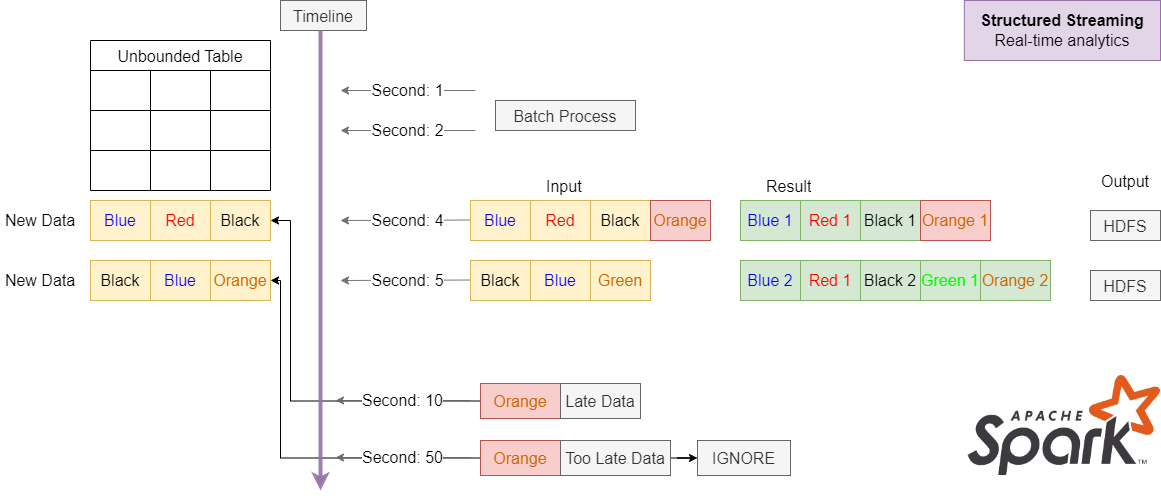

The diagram above was exported from draw.io. Its source (the exported page's mxGraphModel, read from the mxfile embedded in the PNG):
<mxGraphModel dx="1634" dy="955" grid="1" gridSize="10" guides="1" tooltips="1" connect="1" arrows="1" fold="1" page="1" pageScale="1" pageWidth="827" pageHeight="1169" math="0" shadow="0">
  <root>
    <mxCell id="0" />
    <mxCell id="1" parent="0" />
    <mxCell id="DEHZfFJ2ANuW5SpH-8BI-2" value="" style="shape=image;verticalLabelPosition=bottom;labelBackgroundColor=default;verticalAlign=top;aspect=fixed;imageAspect=0;image=https://www.apache.org/logos/res/spark/spark.png;" parent="1" vertex="1">
      <mxGeometry x="987.69" y="635" width="192.31" height="100" as="geometry" />
    </mxCell>
    <mxCell id="DEHZfFJ2ANuW5SpH-8BI-3" value="&lt;font style=&quot;font-size: 16px;&quot;&gt;&lt;b&gt;Structured Streaming&lt;br&gt;&lt;/b&gt;Real-time analytics&lt;/font&gt;" style="rounded=0;whiteSpace=wrap;html=1;fillColor=#e1d5e7;strokeColor=#9673a6;" parent="1" vertex="1">
      <mxGeometry x="983.85" y="260" width="196.15" height="60" as="geometry" />
    </mxCell>
    <mxCell id="DEHZfFJ2ANuW5SpH-8BI-7" value="Unbounded Table" style="shape=table;startSize=30;container=1;collapsible=0;childLayout=tableLayout;strokeColor=default;fontSize=16;" parent="1" vertex="1">
      <mxGeometry x="110" y="300" width="180" height="150" as="geometry" />
    </mxCell>
    <mxCell id="DEHZfFJ2ANuW5SpH-8BI-8" value="" style="shape=tableRow;horizontal=0;startSize=0;swimlaneHead=0;swimlaneBody=0;strokeColor=inherit;top=0;left=0;bottom=0;right=0;collapsible=0;dropTarget=0;fillColor=none;points=[[0,0.5],[1,0.5]];portConstraint=eastwest;fontSize=16;" parent="DEHZfFJ2ANuW5SpH-8BI-7" vertex="1">
      <mxGeometry y="30" width="180" height="40" as="geometry" />
    </mxCell>
    <mxCell id="DEHZfFJ2ANuW5SpH-8BI-9" value="" style="shape=partialRectangle;html=1;whiteSpace=wrap;connectable=0;strokeColor=inherit;overflow=hidden;fillColor=none;top=0;left=0;bottom=0;right=0;pointerEvents=1;fontSize=16;" parent="DEHZfFJ2ANuW5SpH-8BI-8" vertex="1">
      <mxGeometry width="60" height="40" as="geometry">
        <mxRectangle width="60" height="40" as="alternateBounds" />
      </mxGeometry>
    </mxCell>
    <mxCell id="DEHZfFJ2ANuW5SpH-8BI-10" value="" style="shape=partialRectangle;html=1;whiteSpace=wrap;connectable=0;strokeColor=inherit;overflow=hidden;fillColor=none;top=0;left=0;bottom=0;right=0;pointerEvents=1;fontSize=16;" parent="DEHZfFJ2ANuW5SpH-8BI-8" vertex="1">
      <mxGeometry x="60" width="60" height="40" as="geometry">
        <mxRectangle width="60" height="40" as="alternateBounds" />
      </mxGeometry>
    </mxCell>
    <mxCell id="DEHZfFJ2ANuW5SpH-8BI-11" value="" style="shape=partialRectangle;html=1;whiteSpace=wrap;connectable=0;strokeColor=inherit;overflow=hidden;fillColor=none;top=0;left=0;bottom=0;right=0;pointerEvents=1;fontSize=16;" parent="DEHZfFJ2ANuW5SpH-8BI-8" vertex="1">
      <mxGeometry x="120" width="60" height="40" as="geometry">
        <mxRectangle width="60" height="40" as="alternateBounds" />
      </mxGeometry>
    </mxCell>
    <mxCell id="DEHZfFJ2ANuW5SpH-8BI-12" value="" style="shape=tableRow;horizontal=0;startSize=0;swimlaneHead=0;swimlaneBody=0;strokeColor=inherit;top=0;left=0;bottom=0;right=0;collapsible=0;dropTarget=0;fillColor=none;points=[[0,0.5],[1,0.5]];portConstraint=eastwest;fontSize=16;" parent="DEHZfFJ2ANuW5SpH-8BI-7" vertex="1">
      <mxGeometry y="70" width="180" height="40" as="geometry" />
    </mxCell>
    <mxCell id="DEHZfFJ2ANuW5SpH-8BI-13" value="" style="shape=partialRectangle;html=1;whiteSpace=wrap;connectable=0;strokeColor=inherit;overflow=hidden;fillColor=none;top=0;left=0;bottom=0;right=0;pointerEvents=1;fontSize=16;" parent="DEHZfFJ2ANuW5SpH-8BI-12" vertex="1">
      <mxGeometry width="60" height="40" as="geometry">
        <mxRectangle width="60" height="40" as="alternateBounds" />
      </mxGeometry>
    </mxCell>
    <mxCell id="DEHZfFJ2ANuW5SpH-8BI-14" value="" style="shape=partialRectangle;html=1;whiteSpace=wrap;connectable=0;strokeColor=inherit;overflow=hidden;fillColor=none;top=0;left=0;bottom=0;right=0;pointerEvents=1;fontSize=16;" parent="DEHZfFJ2ANuW5SpH-8BI-12" vertex="1">
      <mxGeometry x="60" width="60" height="40" as="geometry">
        <mxRectangle width="60" height="40" as="alternateBounds" />
      </mxGeometry>
    </mxCell>
    <mxCell id="DEHZfFJ2ANuW5SpH-8BI-15" value="" style="shape=partialRectangle;html=1;whiteSpace=wrap;connectable=0;strokeColor=inherit;overflow=hidden;fillColor=none;top=0;left=0;bottom=0;right=0;pointerEvents=1;fontSize=16;" parent="DEHZfFJ2ANuW5SpH-8BI-12" vertex="1">
      <mxGeometry x="120" width="60" height="40" as="geometry">
        <mxRectangle width="60" height="40" as="alternateBounds" />
      </mxGeometry>
    </mxCell>
    <mxCell id="DEHZfFJ2ANuW5SpH-8BI-16" value="" style="shape=tableRow;horizontal=0;startSize=0;swimlaneHead=0;swimlaneBody=0;strokeColor=inherit;top=0;left=0;bottom=0;right=0;collapsible=0;dropTarget=0;fillColor=none;points=[[0,0.5],[1,0.5]];portConstraint=eastwest;fontSize=16;" parent="DEHZfFJ2ANuW5SpH-8BI-7" vertex="1">
      <mxGeometry y="110" width="180" height="40" as="geometry" />
    </mxCell>
    <mxCell id="DEHZfFJ2ANuW5SpH-8BI-17" value="" style="shape=partialRectangle;html=1;whiteSpace=wrap;connectable=0;strokeColor=inherit;overflow=hidden;fillColor=none;top=0;left=0;bottom=0;right=0;pointerEvents=1;fontSize=16;" parent="DEHZfFJ2ANuW5SpH-8BI-16" vertex="1">
      <mxGeometry width="60" height="40" as="geometry">
        <mxRectangle width="60" height="40" as="alternateBounds" />
      </mxGeometry>
    </mxCell>
    <mxCell id="DEHZfFJ2ANuW5SpH-8BI-18" value="" style="shape=partialRectangle;html=1;whiteSpace=wrap;connectable=0;strokeColor=inherit;overflow=hidden;fillColor=none;top=0;left=0;bottom=0;right=0;pointerEvents=1;fontSize=16;" parent="DEHZfFJ2ANuW5SpH-8BI-16" vertex="1">
      <mxGeometry x="60" width="60" height="40" as="geometry">
        <mxRectangle width="60" height="40" as="alternateBounds" />
      </mxGeometry>
    </mxCell>
    <mxCell id="DEHZfFJ2ANuW5SpH-8BI-19" value="" style="shape=partialRectangle;html=1;whiteSpace=wrap;connectable=0;strokeColor=inherit;overflow=hidden;fillColor=none;top=0;left=0;bottom=0;right=0;pointerEvents=1;fontSize=16;" parent="DEHZfFJ2ANuW5SpH-8BI-16" vertex="1">
      <mxGeometry x="120" width="60" height="40" as="geometry">
        <mxRectangle width="60" height="40" as="alternateBounds" />
      </mxGeometry>
    </mxCell>
    <mxCell id="DEHZfFJ2ANuW5SpH-8BI-33" value="&lt;font color=&quot;#0000ff&quot; style=&quot;font-size: 16px;&quot;&gt;Blue&lt;/font&gt;" style="rounded=0;whiteSpace=wrap;html=1;fillColor=#fff2cc;strokeColor=#d6b656;" parent="1" vertex="1">
      <mxGeometry x="110" y="460" width="60" height="40" as="geometry" />
    </mxCell>
    <mxCell id="DEHZfFJ2ANuW5SpH-8BI-34" value="&lt;font style=&quot;font-size: 16px;&quot; color=&quot;#ff0000&quot;&gt;Red&lt;/font&gt;" style="rounded=0;whiteSpace=wrap;html=1;fillColor=#fff2cc;strokeColor=#d6b656;" parent="1" vertex="1">
      <mxGeometry x="170" y="460" width="60" height="40" as="geometry" />
    </mxCell>
    <mxCell id="DEHZfFJ2ANuW5SpH-8BI-35" value="&lt;font style=&quot;font-size: 16px;&quot;&gt;Black&lt;/font&gt;" style="rounded=0;whiteSpace=wrap;html=1;fillColor=#fff2cc;strokeColor=#d6b656;" parent="1" vertex="1">
      <mxGeometry x="230" y="460" width="60" height="40" as="geometry" />
    </mxCell>
    <mxCell id="DEHZfFJ2ANuW5SpH-8BI-36" value="&lt;font color=&quot;#cc6600&quot; style=&quot;font-size: 16px;&quot;&gt;Orange&lt;/font&gt;" style="rounded=0;whiteSpace=wrap;html=1;fillColor=#fff2cc;strokeColor=#d6b656;" parent="1" vertex="1">
      <mxGeometry x="230" y="520" width="60" height="40" as="geometry" />
    </mxCell>
    <mxCell id="DEHZfFJ2ANuW5SpH-8BI-37" value="&lt;font color=&quot;#0000ff&quot; style=&quot;font-size: 16px;&quot;&gt;Blue&lt;/font&gt;" style="rounded=0;whiteSpace=wrap;html=1;fillColor=#fff2cc;strokeColor=#d6b656;" parent="1" vertex="1">
      <mxGeometry x="170" y="520" width="60" height="40" as="geometry" />
    </mxCell>
    <mxCell id="DEHZfFJ2ANuW5SpH-8BI-38" value="&lt;font style=&quot;font-size: 16px;&quot;&gt;Black&lt;/font&gt;" style="rounded=0;whiteSpace=wrap;html=1;fillColor=#fff2cc;strokeColor=#d6b656;" parent="1" vertex="1">
      <mxGeometry x="110" y="520" width="60" height="40" as="geometry" />
    </mxCell>
    <mxCell id="DEHZfFJ2ANuW5SpH-8BI-40" value="&lt;font style=&quot;font-size: 16px;&quot;&gt;New Data&lt;/font&gt;" style="text;html=1;strokeColor=none;fillColor=none;align=center;verticalAlign=middle;whiteSpace=wrap;rounded=0;" parent="1" vertex="1">
      <mxGeometry x="20" y="465" width="80" height="30" as="geometry" />
    </mxCell>
    <mxCell id="DEHZfFJ2ANuW5SpH-8BI-41" value="&lt;font style=&quot;font-size: 16px;&quot;&gt;New Data&lt;/font&gt;" style="text;html=1;strokeColor=none;fillColor=none;align=center;verticalAlign=middle;whiteSpace=wrap;rounded=0;" parent="1" vertex="1">
      <mxGeometry x="20" y="525" width="80" height="30" as="geometry" />
    </mxCell>
    <mxCell id="DEHZfFJ2ANuW5SpH-8BI-49" value="&lt;font style=&quot;font-size: 16px;&quot;&gt;Second: 1&lt;/font&gt;" style="endArrow=classic;html=1;rounded=0;fillColor=#f5f5f5;strokeColor=#666666;strokeWidth=1;opacity=90;shadow=0;gradientColor=none;" parent="1" edge="1">
      <mxGeometry width="50" height="50" relative="1" as="geometry">
        <mxPoint x="495" y="350" as="sourcePoint" />
        <mxPoint x="360" y="350" as="targetPoint" />
      </mxGeometry>
    </mxCell>
    <mxCell id="DEHZfFJ2ANuW5SpH-8BI-50" value="&lt;font style=&quot;font-size: 16px;&quot;&gt;Second: 2&lt;/font&gt;" style="endArrow=classic;html=1;rounded=0;fillColor=#f5f5f5;strokeColor=#666666;strokeWidth=1;opacity=90;shadow=0;gradientColor=none;" parent="1" edge="1">
      <mxGeometry width="50" height="50" relative="1" as="geometry">
        <mxPoint x="495" y="390" as="sourcePoint" />
        <mxPoint x="360" y="390" as="targetPoint" />
      </mxGeometry>
    </mxCell>
    <mxCell id="DEHZfFJ2ANuW5SpH-8BI-51" value="&lt;font style=&quot;font-size: 16px;&quot;&gt;Second: 4&lt;/font&gt;" style="endArrow=classic;html=1;rounded=0;fillColor=#f5f5f5;strokeColor=#666666;strokeWidth=1;opacity=90;shadow=0;gradientColor=none;" parent="1" edge="1">
      <mxGeometry width="50" height="50" relative="1" as="geometry">
        <mxPoint x="495" y="479.5" as="sourcePoint" />
        <mxPoint x="360" y="480" as="targetPoint" />
      </mxGeometry>
    </mxCell>
    <mxCell id="DEHZfFJ2ANuW5SpH-8BI-52" value="&lt;font style=&quot;font-size: 16px;&quot;&gt;Second: 5&lt;/font&gt;" style="endArrow=classic;html=1;rounded=0;fillColor=#f5f5f5;strokeColor=#666666;strokeWidth=1;opacity=90;shadow=0;gradientColor=none;" parent="1" edge="1">
      <mxGeometry width="50" height="50" relative="1" as="geometry">
        <mxPoint x="495" y="539.5" as="sourcePoint" />
        <mxPoint x="360" y="540" as="targetPoint" />
      </mxGeometry>
    </mxCell>
    <mxCell id="DEHZfFJ2ANuW5SpH-8BI-53" value="&lt;font style=&quot;font-size: 16px;&quot;&gt;Input&lt;/font&gt;" style="text;strokeColor=none;fillColor=none;spacingLeft=4;spacingRight=4;overflow=hidden;rotatable=0;points=[[0,0.5],[1,0.5]];portConstraint=eastwest;fontSize=12;whiteSpace=wrap;html=1;" parent="1" vertex="1">
      <mxGeometry x="560" y="430" width="50" height="30" as="geometry" />
    </mxCell>
    <mxCell id="DEHZfFJ2ANuW5SpH-8BI-54" value="&lt;font style=&quot;font-size: 16px;&quot;&gt;Result&lt;/font&gt;" style="text;strokeColor=none;fillColor=none;spacingLeft=4;spacingRight=4;overflow=hidden;rotatable=0;points=[[0,0.5],[1,0.5]];portConstraint=eastwest;fontSize=12;whiteSpace=wrap;html=1;" parent="1" vertex="1">
      <mxGeometry x="780" y="430" width="60" height="30" as="geometry" />
    </mxCell>
    <mxCell id="DEHZfFJ2ANuW5SpH-8BI-55" value="&lt;font style=&quot;font-size: 16px;&quot;&gt;Output&lt;/font&gt;" style="text;strokeColor=none;fillColor=none;spacingLeft=4;spacingRight=4;overflow=hidden;rotatable=0;points=[[0,0.5],[1,0.5]];portConstraint=eastwest;fontSize=12;whiteSpace=wrap;html=1;" parent="1" vertex="1">
      <mxGeometry x="1115" y="425" width="60" height="30" as="geometry" />
    </mxCell>
    <mxCell id="DEHZfFJ2ANuW5SpH-8BI-62" value="&lt;font color=&quot;#0000ff&quot; style=&quot;font-size: 16px;&quot;&gt;Blue&lt;/font&gt;" style="rounded=0;whiteSpace=wrap;html=1;fillColor=#fff2cc;strokeColor=#d6b656;" parent="1" vertex="1">
      <mxGeometry x="490" y="460" width="60" height="40" as="geometry" />
    </mxCell>
    <mxCell id="DEHZfFJ2ANuW5SpH-8BI-63" value="&lt;font style=&quot;font-size: 16px;&quot; color=&quot;#ff0000&quot;&gt;Red&lt;/font&gt;" style="rounded=0;whiteSpace=wrap;html=1;fillColor=#fff2cc;strokeColor=#d6b656;" parent="1" vertex="1">
      <mxGeometry x="550" y="460" width="60" height="40" as="geometry" />
    </mxCell>
    <mxCell id="DEHZfFJ2ANuW5SpH-8BI-64" value="&lt;font style=&quot;font-size: 16px;&quot;&gt;Black&lt;/font&gt;" style="rounded=0;whiteSpace=wrap;html=1;fillColor=#fff2cc;strokeColor=#d6b656;" parent="1" vertex="1">
      <mxGeometry x="610" y="460" width="60" height="40" as="geometry" />
    </mxCell>
    <mxCell id="DEHZfFJ2ANuW5SpH-8BI-65" value="&lt;font color=&quot;#cc6600&quot; style=&quot;font-size: 16px;&quot;&gt;Green&lt;/font&gt;" style="rounded=0;whiteSpace=wrap;html=1;fillColor=#fff2cc;strokeColor=#d6b656;" parent="1" vertex="1">
      <mxGeometry x="610" y="520" width="60" height="40" as="geometry" />
    </mxCell>
    <mxCell id="DEHZfFJ2ANuW5SpH-8BI-66" value="&lt;font color=&quot;#0000ff&quot; style=&quot;font-size: 16px;&quot;&gt;Blue&lt;/font&gt;" style="rounded=0;whiteSpace=wrap;html=1;fillColor=#fff2cc;strokeColor=#d6b656;" parent="1" vertex="1">
      <mxGeometry x="550" y="520" width="60" height="40" as="geometry" />
    </mxCell>
    <mxCell id="DEHZfFJ2ANuW5SpH-8BI-67" value="&lt;font style=&quot;font-size: 16px;&quot;&gt;Black&lt;/font&gt;" style="rounded=0;whiteSpace=wrap;html=1;fillColor=#fff2cc;strokeColor=#d6b656;" parent="1" vertex="1">
      <mxGeometry x="490" y="520" width="60" height="40" as="geometry" />
    </mxCell>
    <mxCell id="DEHZfFJ2ANuW5SpH-8BI-68" value="&lt;span style=&quot;font-size: 16px;&quot;&gt;Batch Process&lt;/span&gt;" style="text;strokeColor=#666666;fillColor=#f5f5f5;spacingLeft=4;spacingRight=4;overflow=hidden;rotatable=0;points=[[0,0.5],[1,0.5]];portConstraint=eastwest;fontSize=12;whiteSpace=wrap;html=1;fontColor=#333333;align=center;" parent="1" vertex="1">
      <mxGeometry x="515" y="360" width="140" height="30" as="geometry" />
    </mxCell>
    <mxCell id="DEHZfFJ2ANuW5SpH-8BI-69" value="&lt;font color=&quot;#0000ff&quot; style=&quot;font-size: 16px;&quot;&gt;Blue 1&lt;/font&gt;" style="rounded=0;whiteSpace=wrap;html=1;fillColor=#d5e8d4;strokeColor=#82b366;" parent="1" vertex="1">
      <mxGeometry x="760" y="460" width="60" height="40" as="geometry" />
    </mxCell>
    <mxCell id="DEHZfFJ2ANuW5SpH-8BI-70" value="&lt;font style=&quot;font-size: 16px;&quot; color=&quot;#ff0000&quot;&gt;Red 1&lt;/font&gt;" style="rounded=0;whiteSpace=wrap;html=1;fillColor=#d5e8d4;strokeColor=#82b366;" parent="1" vertex="1">
      <mxGeometry x="820" y="460" width="60" height="40" as="geometry" />
    </mxCell>
    <mxCell id="DEHZfFJ2ANuW5SpH-8BI-71" value="&lt;font style=&quot;font-size: 16px;&quot;&gt;Black 1&lt;/font&gt;" style="rounded=0;whiteSpace=wrap;html=1;fillColor=#d5e8d4;strokeColor=#82b366;" parent="1" vertex="1">
      <mxGeometry x="880" y="460" width="60" height="40" as="geometry" />
    </mxCell>
    <mxCell id="DEHZfFJ2ANuW5SpH-8BI-72" value="&lt;font color=&quot;#0000ff&quot; style=&quot;font-size: 16px;&quot;&gt;Blue 2&lt;/font&gt;" style="rounded=0;whiteSpace=wrap;html=1;fillColor=#d5e8d4;strokeColor=#82b366;" parent="1" vertex="1">
      <mxGeometry x="760" y="520" width="60" height="40" as="geometry" />
    </mxCell>
    <mxCell id="DEHZfFJ2ANuW5SpH-8BI-73" value="&lt;font style=&quot;font-size: 16px;&quot; color=&quot;#ff0000&quot;&gt;Red 1&lt;/font&gt;" style="rounded=0;whiteSpace=wrap;html=1;fillColor=#d5e8d4;strokeColor=#82b366;" parent="1" vertex="1">
      <mxGeometry x="820" y="520" width="60" height="40" as="geometry" />
    </mxCell>
    <mxCell id="DEHZfFJ2ANuW5SpH-8BI-74" value="&lt;font style=&quot;font-size: 16px;&quot;&gt;Black 2&lt;/font&gt;" style="rounded=0;whiteSpace=wrap;html=1;fillColor=#d5e8d4;strokeColor=#82b366;" parent="1" vertex="1">
      <mxGeometry x="880" y="520" width="60" height="40" as="geometry" />
    </mxCell>
    <mxCell id="DEHZfFJ2ANuW5SpH-8BI-75" value="&lt;font color=&quot;#00ff00&quot; style=&quot;font-size: 16px;&quot;&gt;Green 1&lt;/font&gt;" style="rounded=0;whiteSpace=wrap;html=1;fillColor=#d5e8d4;strokeColor=#82b366;" parent="1" vertex="1">
      <mxGeometry x="940" y="520" width="60" height="40" as="geometry" />
    </mxCell>
    <mxCell id="DEHZfFJ2ANuW5SpH-8BI-76" value="&lt;span style=&quot;font-size: 16px;&quot;&gt;HDFS&lt;/span&gt;" style="text;strokeColor=#666666;fillColor=#f5f5f5;spacingLeft=4;spacingRight=4;overflow=hidden;rotatable=0;points=[[0,0.5],[1,0.5]];portConstraint=eastwest;fontSize=12;whiteSpace=wrap;html=1;fontColor=#333333;align=center;" parent="1" vertex="1">
      <mxGeometry x="1110" y="530" width="70" height="30" as="geometry" />
    </mxCell>
    <mxCell id="DEHZfFJ2ANuW5SpH-8BI-77" value="&lt;span style=&quot;font-size: 16px;&quot;&gt;HDFS&lt;/span&gt;" style="text;strokeColor=#666666;fillColor=#f5f5f5;spacingLeft=4;spacingRight=4;overflow=hidden;rotatable=0;points=[[0,0.5],[1,0.5]];portConstraint=eastwest;fontSize=12;whiteSpace=wrap;html=1;fontColor=#333333;align=center;" parent="1" vertex="1">
      <mxGeometry x="1110" y="470" width="70" height="30" as="geometry" />
    </mxCell>
    <mxCell id="DEHZfFJ2ANuW5SpH-8BI-88" style="edgeStyle=orthogonalEdgeStyle;rounded=0;orthogonalLoop=1;jettySize=auto;html=1;entryX=1;entryY=0.5;entryDx=0;entryDy=0;exitX=0;exitY=0.5;exitDx=0;exitDy=0;" parent="1" source="DEHZfFJ2ANuW5SpH-8BI-87" target="DEHZfFJ2ANuW5SpH-8BI-35" edge="1">
      <mxGeometry relative="1" as="geometry">
        <Array as="points">
          <mxPoint x="500" y="660" />
          <mxPoint x="310" y="660" />
          <mxPoint x="310" y="480" />
        </Array>
      </mxGeometry>
    </mxCell>
    <mxCell id="DEHZfFJ2ANuW5SpH-8BI-87" value="&lt;span style=&quot;font-size: 16px;&quot;&gt;&lt;font color=&quot;#cc6600&quot;&gt;Orange&lt;/font&gt;&lt;/span&gt;" style="rounded=0;whiteSpace=wrap;html=1;fillColor=#f8cecc;strokeColor=#b85450;" parent="1" vertex="1">
      <mxGeometry x="500" y="643" width="80" height="35" as="geometry" />
    </mxCell>
    <mxCell id="DEHZfFJ2ANuW5SpH-8BI-90" value="&lt;font style=&quot;font-size: 16px;&quot;&gt;Late Data&lt;/font&gt;" style="rounded=0;whiteSpace=wrap;html=1;fillColor=#f5f5f5;fontColor=#333333;strokeColor=#666666;" parent="1" vertex="1">
      <mxGeometry x="580" y="643" width="80" height="35" as="geometry" />
    </mxCell>
    <mxCell id="DEHZfFJ2ANuW5SpH-8BI-93" value="&lt;span style=&quot;font-size: 16px;&quot;&gt;&lt;font color=&quot;#cc6600&quot;&gt;Orange&lt;/font&gt;&lt;/span&gt;" style="rounded=0;whiteSpace=wrap;html=1;fillColor=#f8cecc;strokeColor=#b85450;" parent="1" vertex="1">
      <mxGeometry x="670" y="460" width="60" height="40" as="geometry" />
    </mxCell>
    <mxCell id="DEHZfFJ2ANuW5SpH-8BI-95" value="&lt;span style=&quot;font-size: 16px;&quot;&gt;&lt;font color=&quot;#cc6600&quot;&gt;Orange 1&lt;/font&gt;&lt;/span&gt;" style="rounded=0;whiteSpace=wrap;html=1;fillColor=#f8cecc;strokeColor=#b85450;" parent="1" vertex="1">
      <mxGeometry x="940" y="460" width="70" height="40" as="geometry" />
    </mxCell>
    <mxCell id="DEHZfFJ2ANuW5SpH-8BI-97" value="&lt;font style=&quot;font-size: 16px;&quot;&gt;Second: 10&lt;/font&gt;" style="endArrow=classic;html=1;rounded=0;fillColor=#f5f5f5;strokeColor=#666666;strokeWidth=1;opacity=90;shadow=0;gradientColor=none;" parent="1" edge="1">
      <mxGeometry width="50" height="50" relative="1" as="geometry">
        <mxPoint x="490" y="660" as="sourcePoint" />
        <mxPoint x="355" y="660" as="targetPoint" />
      </mxGeometry>
    </mxCell>
    <mxCell id="DEHZfFJ2ANuW5SpH-8BI-98" value="&lt;font color=&quot;#cc6600&quot; style=&quot;font-size: 16px;&quot;&gt;Orange 2&lt;/font&gt;" style="rounded=0;whiteSpace=wrap;html=1;fillColor=#d5e8d4;strokeColor=#82b366;" parent="1" vertex="1">
      <mxGeometry x="1000" y="520" width="70" height="40" as="geometry" />
    </mxCell>
    <mxCell id="DEHZfFJ2ANuW5SpH-8BI-104" style="edgeStyle=orthogonalEdgeStyle;rounded=0;orthogonalLoop=1;jettySize=auto;html=1;entryX=1;entryY=0.5;entryDx=0;entryDy=0;" parent="1" source="DEHZfFJ2ANuW5SpH-8BI-99" target="DEHZfFJ2ANuW5SpH-8BI-36" edge="1">
      <mxGeometry relative="1" as="geometry">
        <Array as="points">
          <mxPoint x="300" y="718" />
          <mxPoint x="300" y="540" />
        </Array>
      </mxGeometry>
    </mxCell>
    <mxCell id="DEHZfFJ2ANuW5SpH-8BI-99" value="&lt;span style=&quot;font-size: 16px;&quot;&gt;&lt;font color=&quot;#cc6600&quot;&gt;Orange&lt;/font&gt;&lt;/span&gt;" style="rounded=0;whiteSpace=wrap;html=1;fillColor=#f8cecc;strokeColor=#b85450;" parent="1" vertex="1">
      <mxGeometry x="500" y="700" width="80" height="35" as="geometry" />
    </mxCell>
    <mxCell id="DEHZfFJ2ANuW5SpH-8BI-108" value="" style="edgeStyle=orthogonalEdgeStyle;rounded=0;orthogonalLoop=1;jettySize=auto;html=1;" parent="1" source="DEHZfFJ2ANuW5SpH-8BI-100" target="DEHZfFJ2ANuW5SpH-8BI-107" edge="1">
      <mxGeometry relative="1" as="geometry" />
    </mxCell>
    <mxCell id="DEHZfFJ2ANuW5SpH-8BI-100" value="&lt;font style=&quot;font-size: 16px;&quot;&gt;Too Late Data&lt;/font&gt;" style="rounded=0;whiteSpace=wrap;html=1;fillColor=#f5f5f5;fontColor=#333333;strokeColor=#666666;" parent="1" vertex="1">
      <mxGeometry x="580" y="700" width="110" height="35" as="geometry" />
    </mxCell>
    <mxCell id="DEHZfFJ2ANuW5SpH-8BI-102" value="&lt;span style=&quot;font-size: 16px;&quot;&gt;Timeline&lt;/span&gt;" style="text;strokeColor=#666666;fillColor=#f5f5f5;spacingLeft=4;spacingRight=4;overflow=hidden;rotatable=0;points=[[0,0.5],[1,0.5]];portConstraint=eastwest;fontSize=12;whiteSpace=wrap;html=1;fontColor=#333333;align=center;" parent="1" vertex="1">
      <mxGeometry x="300" y="260" width="86" height="30" as="geometry" />
    </mxCell>
    <mxCell id="DEHZfFJ2ANuW5SpH-8BI-42" value="" style="endArrow=classic;html=1;rounded=0;fillColor=#e1d5e7;strokeColor=#9673a6;strokeWidth=4;opacity=90;shadow=0;" parent="1" edge="1">
      <mxGeometry width="50" height="50" relative="1" as="geometry">
        <mxPoint x="340" y="290" as="sourcePoint" />
        <mxPoint x="340" y="750" as="targetPoint" />
      </mxGeometry>
    </mxCell>
    <mxCell id="DEHZfFJ2ANuW5SpH-8BI-105" value="&lt;font style=&quot;font-size: 16px;&quot;&gt;Second: 50&lt;br&gt;&lt;/font&gt;" style="endArrow=classic;html=1;rounded=0;fillColor=#f5f5f5;strokeColor=#666666;strokeWidth=1;opacity=90;shadow=0;gradientColor=none;" parent="1" edge="1">
      <mxGeometry width="50" height="50" relative="1" as="geometry">
        <mxPoint x="490" y="717" as="sourcePoint" />
        <mxPoint x="355" y="717" as="targetPoint" />
      </mxGeometry>
    </mxCell>
    <mxCell id="DEHZfFJ2ANuW5SpH-8BI-107" value="&lt;font style=&quot;font-size: 16px;&quot;&gt;IGNORE&lt;/font&gt;" style="rounded=0;whiteSpace=wrap;html=1;fillColor=#f5f5f5;fontColor=#333333;strokeColor=#666666;" parent="1" vertex="1">
      <mxGeometry x="717" y="700" width="93" height="35" as="geometry" />
    </mxCell>
  </root>
</mxGraphModel>